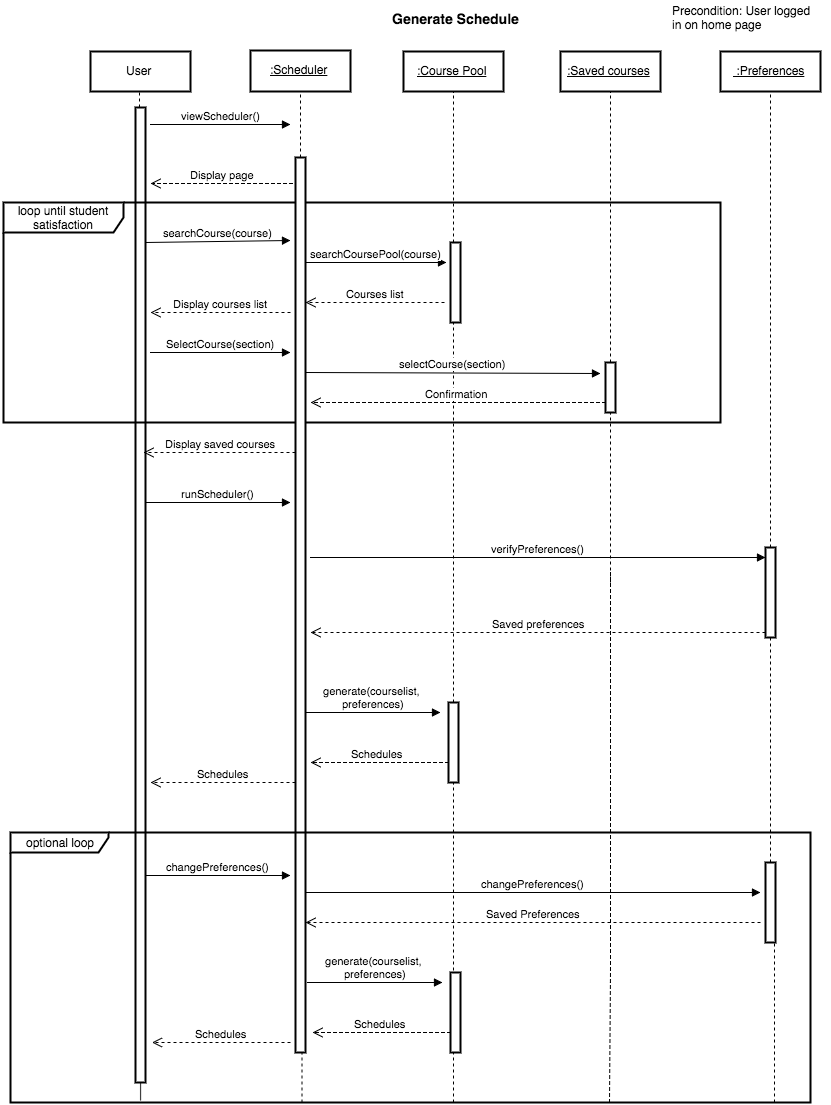

The diagram above was exported from draw.io. Its source (the exported page's mxGraphModel, read from the mxfile embedded in the PNG):
<mxGraphModel dx="3211" dy="1455" grid="1" gridSize="10" guides="1" tooltips="1" connect="1" arrows="1" fold="1" page="1" pageScale="1" pageWidth="826" pageHeight="1169" background="#ffffff" math="0">
  <root>
    <mxCell id="0" />
    <mxCell id="1" parent="0" />
    <mxCell id="2" value="" style="endArrow=none;dashed=1;html=1;" edge="1" source="41" parent="1">
      <mxGeometry x="210" y="119" width="50" height="50" as="geometry">
        <mxPoint x="210" y="1140" as="sourcePoint" />
        <mxPoint x="210" y="119" as="targetPoint" />
      </mxGeometry>
    </mxCell>
    <mxCell id="3" value="&lt;u&gt;:Scheduler&lt;/u&gt;" style="html=1;strokeWidth=2;" vertex="1" parent="1">
      <mxGeometry x="160" y="78" width="100" height="41" as="geometry" />
    </mxCell>
    <mxCell id="4" value="" style="endArrow=none;dashed=1;html=1;entryX=0.5;entryY=1;" edge="1" source="14" target="7" parent="1">
      <mxGeometry x="49" y="120" width="50" height="50" as="geometry">
        <mxPoint x="50" y="525" as="sourcePoint" />
        <mxPoint x="110" y="128" as="targetPoint" />
      </mxGeometry>
    </mxCell>
    <mxCell id="5" value="&lt;span&gt;Precondition: User logged&amp;nbsp;&lt;/span&gt;&lt;div&gt;in on home page&lt;/div&gt;" style="text;html=1;resizable=0;points=[];autosize=1;align=left;verticalAlign=top;spacingTop=-4;" vertex="1" parent="1">
      <mxGeometry x="580" y="31" width="160" height="30" as="geometry" />
    </mxCell>
    <mxCell id="6" value="&lt;font style=&quot;font-size: 14px&quot;&gt;Generate Schedule&lt;/font&gt;" style="text;html=1;align=center;fontStyle=1;verticalAlign=middle;spacingLeft=3;spacingRight=3;strokeColor=none;rotatable=0;points=[[0,0.5],[1,0.5]];portConstraint=eastwest;" vertex="1" parent="1">
      <mxGeometry x="300" y="33" width="130" height="26" as="geometry" />
    </mxCell>
    <mxCell id="7" value="User" style="html=1;strokeWidth=2;" vertex="1" parent="1">
      <mxGeometry y="79" width="100" height="40" as="geometry" />
    </mxCell>
    <mxCell id="8" value="&lt;u&gt;:Course Pool&lt;/u&gt;" style="html=1;strokeWidth=2;" vertex="1" parent="1">
      <mxGeometry x="313" y="79" width="100" height="40" as="geometry" />
    </mxCell>
    <mxCell id="9" value="&lt;u&gt;:Saved courses&lt;/u&gt;" style="html=1;strokeWidth=2;" vertex="1" parent="1">
      <mxGeometry x="470" y="79" width="100" height="40" as="geometry" />
    </mxCell>
    <mxCell id="10" value="&lt;u&gt;&amp;nbsp;:Preferences&lt;/u&gt;" style="html=1;strokeWidth=2;" vertex="1" parent="1">
      <mxGeometry x="630" y="79" width="100" height="40" as="geometry" />
    </mxCell>
    <mxCell id="11" value="" style="endArrow=none;dashed=1;html=1;" edge="1" source="17" parent="1">
      <mxGeometry x="363" y="119" width="50" height="50" as="geometry">
        <mxPoint x="363" y="519" as="sourcePoint" />
        <mxPoint x="363" y="119" as="targetPoint" />
      </mxGeometry>
    </mxCell>
    <mxCell id="12" value="" style="endArrow=none;dashed=1;html=1;" edge="1" source="25" parent="1">
      <mxGeometry x="520" y="119" width="50" height="50" as="geometry">
        <mxPoint x="520" y="519" as="sourcePoint" />
        <mxPoint x="520" y="119" as="targetPoint" />
      </mxGeometry>
    </mxCell>
    <mxCell id="13" value="" style="endArrow=none;dashed=1;html=1;" edge="1" source="32" parent="1">
      <mxGeometry x="680" y="119" width="50" height="50" as="geometry">
        <mxPoint x="680" y="760" as="sourcePoint" />
        <mxPoint x="680" y="119" as="targetPoint" />
      </mxGeometry>
    </mxCell>
    <mxCell id="14" value="" style="html=1;points=[];perimeter=orthogonalPerimeter;strokeWidth=2;" vertex="1" parent="1">
      <mxGeometry x="45" y="135" width="10" height="975" as="geometry" />
    </mxCell>
    <mxCell id="15" value="viewScheduler()" style="html=1;verticalAlign=bottom;endArrow=block;" edge="1" parent="1">
      <mxGeometry x="60" y="152" as="geometry">
        <mxPoint x="60" y="152" as="sourcePoint" />
        <mxPoint x="200" y="152" as="targetPoint" />
        <Array as="points" />
      </mxGeometry>
    </mxCell>
    <mxCell id="16" value="Display page" style="html=1;verticalAlign=bottom;endArrow=open;dashed=1;endSize=8;" edge="1" parent="1">
      <mxGeometry x="60" y="211.00000000000023" as="geometry">
        <mxPoint x="60" y="211.00000000000023" as="targetPoint" />
        <mxPoint x="202" y="211.00000000000023" as="sourcePoint" />
        <Array as="points">
          <mxPoint x="160" y="211" />
        </Array>
      </mxGeometry>
    </mxCell>
    <mxCell id="17" value="" style="html=1;points=[];perimeter=orthogonalPerimeter;strokeWidth=2;" vertex="1" parent="1">
      <mxGeometry x="360" y="270" width="10" height="80" as="geometry" />
    </mxCell>
    <mxCell id="18" value="" style="endArrow=none;dashed=1;html=1;" edge="1" source="36" target="17" parent="1">
      <mxGeometry x="363" y="119" width="50" height="50" as="geometry">
        <mxPoint x="363" y="950" as="sourcePoint" />
        <mxPoint x="363" y="119" as="targetPoint" />
      </mxGeometry>
    </mxCell>
    <mxCell id="19" value="searchCourse(course)" style="html=1;verticalAlign=bottom;endArrow=block;" edge="1" parent="1">
      <mxGeometry x="55" y="268" width="80" as="geometry">
        <mxPoint x="55" y="270" as="sourcePoint" />
        <mxPoint x="200" y="268" as="targetPoint" />
      </mxGeometry>
    </mxCell>
    <mxCell id="20" value="searchCoursePool(course)" style="html=1;verticalAlign=bottom;endArrow=block;" edge="1" parent="1">
      <mxGeometry x="215" y="290" width="80" as="geometry">
        <mxPoint x="215" y="290" as="sourcePoint" />
        <mxPoint x="356.00000000000045" y="290" as="targetPoint" />
      </mxGeometry>
    </mxCell>
    <mxCell id="21" value="Courses list" style="html=1;verticalAlign=bottom;endArrow=open;dashed=1;endSize=8;exitX=-0.5;exitY=0.75;exitPerimeter=0;" edge="1" source="17" parent="1">
      <mxGeometry x="215" y="330" as="geometry">
        <mxPoint x="295" y="330" as="sourcePoint" />
        <mxPoint x="215" y="330" as="targetPoint" />
      </mxGeometry>
    </mxCell>
    <mxCell id="22" value="Display courses list" style="html=1;verticalAlign=bottom;endArrow=open;dashed=1;endSize=8;" edge="1" parent="1">
      <mxGeometry x="60" y="340" as="geometry">
        <mxPoint x="200" y="340" as="sourcePoint" />
        <mxPoint x="60" y="340" as="targetPoint" />
      </mxGeometry>
    </mxCell>
    <mxCell id="23" value="loop until student satisfaction" style="shape=umlFrame;whiteSpace=wrap;html=1;strokeWidth=2;width=120;height=30;" vertex="1" parent="1">
      <mxGeometry x="-87" y="230" width="717" height="220" as="geometry" />
    </mxCell>
    <mxCell id="24" value="SelectCourse(section)" style="html=1;verticalAlign=bottom;endArrow=block;" edge="1" parent="1">
      <mxGeometry x="60" y="380" width="80" as="geometry">
        <mxPoint x="60" y="380" as="sourcePoint" />
        <mxPoint x="200" y="380" as="targetPoint" />
      </mxGeometry>
    </mxCell>
    <mxCell id="25" value="" style="html=1;points=[];perimeter=orthogonalPerimeter;strokeWidth=2;" vertex="1" parent="1">
      <mxGeometry x="515" y="390" width="10" height="50" as="geometry" />
    </mxCell>
    <mxCell id="26" value="" style="endArrow=none;dashed=1;html=1;" edge="1" target="25" parent="1">
      <mxGeometry x="520" y="119" width="50" height="50" as="geometry">
        <mxPoint x="520" y="610" as="sourcePoint" />
        <mxPoint x="520" y="119" as="targetPoint" />
      </mxGeometry>
    </mxCell>
    <mxCell id="27" value="selectCourse(section)" style="html=1;verticalAlign=bottom;endArrow=block;" edge="1" parent="1">
      <mxGeometry x="215" y="400" width="80" as="geometry">
        <mxPoint x="215" y="400" as="sourcePoint" />
        <mxPoint x="510" y="401.0000000000002" as="targetPoint" />
      </mxGeometry>
    </mxCell>
    <mxCell id="28" value="Confirmation&amp;nbsp;" style="html=1;verticalAlign=bottom;endArrow=open;dashed=1;endSize=8;" edge="1" parent="1">
      <mxGeometry x="220" y="430" as="geometry">
        <mxPoint x="515" y="430" as="sourcePoint" />
        <mxPoint x="220" y="430" as="targetPoint" />
        <Array as="points">
          <mxPoint x="360" y="430" />
        </Array>
      </mxGeometry>
    </mxCell>
    <mxCell id="29" value="Display saved courses" style="html=1;verticalAlign=bottom;endArrow=open;dashed=1;endSize=8;" edge="1" parent="1">
      <mxGeometry x="53" y="480" as="geometry">
        <mxPoint x="205" y="480" as="sourcePoint" />
        <mxPoint x="53" y="480" as="targetPoint" />
      </mxGeometry>
    </mxCell>
    <mxCell id="30" value="runScheduler()" style="html=1;verticalAlign=bottom;endArrow=block;" edge="1" parent="1">
      <mxGeometry x="55" y="530" width="80" as="geometry">
        <mxPoint x="55" y="530" as="sourcePoint" />
        <mxPoint x="200" y="530" as="targetPoint" />
      </mxGeometry>
    </mxCell>
    <mxCell id="31" value="" style="endArrow=none;dashed=1;html=1;exitX=0.75;exitY=1.004;exitPerimeter=0;" edge="1" source="52" parent="1">
      <mxGeometry x="520" y="119" width="50" height="50" as="geometry">
        <mxPoint x="520" y="1140" as="sourcePoint" />
        <mxPoint x="520" y="600" as="targetPoint" />
        <Array as="points">
          <mxPoint x="520" y="1000" />
        </Array>
      </mxGeometry>
    </mxCell>
    <mxCell id="32" value="" style="html=1;points=[];perimeter=orthogonalPerimeter;strokeWidth=2;" vertex="1" parent="1">
      <mxGeometry x="675" y="575" width="10" height="90" as="geometry" />
    </mxCell>
    <mxCell id="33" value="" style="endArrow=none;dashed=1;html=1;" edge="1" source="44" target="32" parent="1">
      <mxGeometry x="680" y="119" width="50" height="50" as="geometry">
        <mxPoint x="680" y="1040" as="sourcePoint" />
        <mxPoint x="680" y="119" as="targetPoint" />
      </mxGeometry>
    </mxCell>
    <mxCell id="34" value="verifyPreferences()" style="html=1;verticalAlign=bottom;endArrow=block;" edge="1" parent="1">
      <mxGeometry x="220" y="585" width="80" as="geometry">
        <mxPoint x="220" y="585" as="sourcePoint" />
        <mxPoint x="675" y="585" as="targetPoint" />
      </mxGeometry>
    </mxCell>
    <mxCell id="35" value="Saved preferences" style="html=1;verticalAlign=bottom;endArrow=open;dashed=1;endSize=8;" edge="1" parent="1">
      <mxGeometry x="220" y="660" as="geometry">
        <mxPoint x="675" y="660" as="sourcePoint" />
        <mxPoint x="220" y="660" as="targetPoint" />
      </mxGeometry>
    </mxCell>
    <mxCell id="36" value="" style="html=1;points=[];perimeter=orthogonalPerimeter;strokeWidth=2;" vertex="1" parent="1">
      <mxGeometry x="358" y="730" width="10" height="80" as="geometry" />
    </mxCell>
    <mxCell id="37" value="" style="endArrow=none;dashed=1;html=1;" edge="1" target="36" parent="1">
      <mxGeometry x="363" y="119" width="50" height="50" as="geometry">
        <mxPoint x="363" y="1130" as="sourcePoint" />
        <mxPoint x="363" y="350" as="targetPoint" />
      </mxGeometry>
    </mxCell>
    <mxCell id="38" value="&lt;font style=&quot;font-size: 11px&quot;&gt;generate(courselist,&lt;span style=&quot;line-height: 1.2&quot;&gt;&amp;nbsp;&lt;/span&gt;&lt;/font&gt;&lt;div&gt;&lt;font style=&quot;font-size: 11px&quot;&gt;&lt;span style=&quot;line-height: 1.2&quot;&gt;preferences)&lt;/span&gt;&lt;/font&gt;&lt;/div&gt;" style="html=1;verticalAlign=bottom;endArrow=block;" edge="1" parent="1">
      <mxGeometry x="215" y="740" width="80" as="geometry">
        <mxPoint x="215" y="740" as="sourcePoint" />
        <mxPoint x="350" y="740" as="targetPoint" />
      </mxGeometry>
    </mxCell>
    <mxCell id="39" value="Schedules&amp;nbsp;" style="html=1;verticalAlign=bottom;endArrow=open;dashed=1;endSize=8;" edge="1" parent="1">
      <mxGeometry x="220" y="790" as="geometry">
        <mxPoint x="358" y="790" as="sourcePoint" />
        <mxPoint x="220" y="790" as="targetPoint" />
        <Array as="points">
          <mxPoint x="290" y="790" />
        </Array>
      </mxGeometry>
    </mxCell>
    <mxCell id="40" value="Schedules" style="html=1;verticalAlign=bottom;endArrow=open;dashed=1;endSize=8;" edge="1" parent="1">
      <mxGeometry x="60" y="810" as="geometry">
        <mxPoint x="205" y="810" as="sourcePoint" />
        <mxPoint x="60" y="810" as="targetPoint" />
      </mxGeometry>
    </mxCell>
    <mxCell id="41" value="" style="html=1;points=[];perimeter=orthogonalPerimeter;strokeWidth=2;" vertex="1" parent="1">
      <mxGeometry x="205" y="185" width="10" height="895" as="geometry" />
    </mxCell>
    <mxCell id="42" value="" style="endArrow=none;dashed=1;html=1;exitX=0.364;exitY=1;exitPerimeter=0;" edge="1" source="52" target="41" parent="1">
      <mxGeometry x="211.5" y="1080" width="50" height="50" as="geometry">
        <mxPoint x="210" y="1140" as="sourcePoint" />
        <mxPoint x="210" y="119" as="targetPoint" />
      </mxGeometry>
    </mxCell>
    <mxCell id="43" value="changePreferences()" style="html=1;verticalAlign=bottom;endArrow=block;" edge="1" parent="1">
      <mxGeometry x="55" y="903" width="80" as="geometry">
        <mxPoint x="55" y="903" as="sourcePoint" />
        <mxPoint x="200" y="903" as="targetPoint" />
      </mxGeometry>
    </mxCell>
    <mxCell id="44" value="" style="html=1;points=[];perimeter=orthogonalPerimeter;strokeWidth=2;" vertex="1" parent="1">
      <mxGeometry x="675" y="890" width="10" height="80" as="geometry" />
    </mxCell>
    <mxCell id="45" value="" style="endArrow=none;dashed=1;html=1;exitX=0.954;exitY=1.004;exitPerimeter=0;" edge="1" source="52" target="44" parent="1">
      <mxGeometry x="680" y="119" width="50" height="50" as="geometry">
        <mxPoint x="680" y="1110" as="sourcePoint" />
        <mxPoint x="680" y="710" as="targetPoint" />
      </mxGeometry>
    </mxCell>
    <mxCell id="46" value="changePreferences()" style="html=1;verticalAlign=bottom;endArrow=block;" edge="1" parent="1">
      <mxGeometry x="215" y="920" width="80" as="geometry">
        <mxPoint x="215" y="920" as="sourcePoint" />
        <mxPoint x="670" y="920" as="targetPoint" />
      </mxGeometry>
    </mxCell>
    <mxCell id="47" value="Saved Preferences" style="html=1;verticalAlign=bottom;endArrow=open;dashed=1;endSize=8;" edge="1" parent="1">
      <mxGeometry x="215" y="950" as="geometry">
        <mxPoint x="670" y="950" as="sourcePoint" />
        <mxPoint x="215" y="950" as="targetPoint" />
      </mxGeometry>
    </mxCell>
    <mxCell id="48" value="" style="html=1;points=[];perimeter=orthogonalPerimeter;strokeWidth=2;" vertex="1" parent="1">
      <mxGeometry x="360" y="1000" width="10" height="80" as="geometry" />
    </mxCell>
    <mxCell id="49" value="&lt;font style=&quot;font-size: 11px&quot;&gt;generate(courselist,&lt;span style=&quot;line-height: 1.2&quot;&gt;&amp;nbsp;&lt;/span&gt;&lt;/font&gt;&lt;div&gt;&lt;font style=&quot;font-size: 11px&quot;&gt;&lt;span style=&quot;line-height: 1.2&quot;&gt;preferences)&lt;/span&gt;&lt;/font&gt;&lt;/div&gt;" style="html=1;verticalAlign=bottom;endArrow=block;" edge="1" parent="1">
      <mxGeometry x="217" y="1010" width="80" as="geometry">
        <mxPoint x="217" y="1010" as="sourcePoint" />
        <mxPoint x="352" y="1010" as="targetPoint" />
      </mxGeometry>
    </mxCell>
    <mxCell id="50" value="Schedules&amp;nbsp;" style="html=1;verticalAlign=bottom;endArrow=open;dashed=1;endSize=8;" edge="1" parent="1">
      <mxGeometry x="222" y="1060" as="geometry">
        <mxPoint x="360" y="1060" as="sourcePoint" />
        <mxPoint x="222" y="1060" as="targetPoint" />
        <Array as="points">
          <mxPoint x="292" y="1060" />
        </Array>
      </mxGeometry>
    </mxCell>
    <mxCell id="51" value="Schedules" style="html=1;verticalAlign=bottom;endArrow=open;dashed=1;endSize=8;entryX=1.7;entryY=0.958;entryPerimeter=0;" edge="1" target="14" parent="1">
      <mxGeometry x="61.5" y="1070" as="geometry">
        <mxPoint x="200" y="1070" as="sourcePoint" />
        <mxPoint x="120" y="1070" as="targetPoint" />
      </mxGeometry>
    </mxCell>
    <mxCell id="52" value="optional loop" style="shape=umlFrame;whiteSpace=wrap;html=1;strokeWidth=2;width=98;height=20;" vertex="1" parent="1">
      <mxGeometry x="-80" y="860" width="800" height="270" as="geometry" />
    </mxCell>
    <mxCell id="53" value="" style="endArrow=none;html=1;dashed=1;dashPattern=1 4;" edge="1" parent="1">
      <mxGeometry x="50" y="1110" width="50" height="50" as="geometry">
        <mxPoint x="50" y="1128" as="sourcePoint" />
        <mxPoint x="50" y="1110" as="targetPoint" />
        <Array as="points">
          <mxPoint x="50" y="1120" />
        </Array>
      </mxGeometry>
    </mxCell>
  </root>
</mxGraphModel>